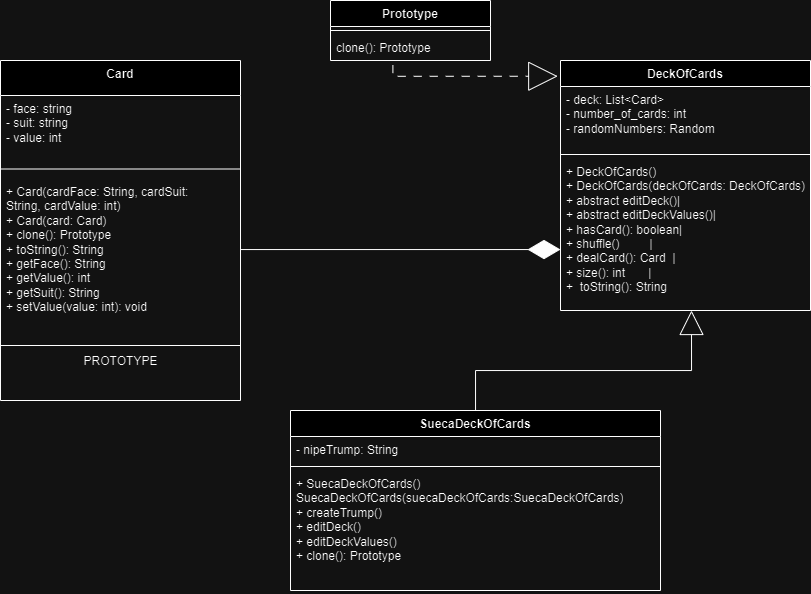

The diagram above was exported from draw.io. Its source (the exported page's mxGraphModel, read from the mxfile embedded in the PNG):
<mxGraphModel dx="1104" dy="593" grid="1" gridSize="10" guides="1" tooltips="1" connect="1" arrows="1" fold="1" page="1" pageScale="1" pageWidth="827" pageHeight="1169" math="0" shadow="0">
  <root>
    <mxCell id="0" />
    <mxCell id="1" parent="0" />
    <mxCell id="kBrBYDPnYbDM0nD8r3pd-2" value="Prototype" style="swimlane;fontStyle=1;align=center;verticalAlign=top;childLayout=stackLayout;horizontal=1;startSize=26;horizontalStack=0;resizeParent=1;resizeParentMax=0;resizeLast=0;collapsible=1;marginBottom=0;whiteSpace=wrap;html=1;" vertex="1" parent="1">
      <mxGeometry x="340" y="20" width="160" height="60" as="geometry" />
    </mxCell>
    <mxCell id="kBrBYDPnYbDM0nD8r3pd-4" value="" style="line;strokeWidth=1;fillColor=none;align=left;verticalAlign=middle;spacingTop=-1;spacingLeft=3;spacingRight=3;rotatable=0;labelPosition=right;points=[];portConstraint=eastwest;strokeColor=inherit;" vertex="1" parent="kBrBYDPnYbDM0nD8r3pd-2">
      <mxGeometry y="26" width="160" height="8" as="geometry" />
    </mxCell>
    <mxCell id="kBrBYDPnYbDM0nD8r3pd-5" value="clone(): Prototype" style="text;strokeColor=none;fillColor=none;align=left;verticalAlign=top;spacingLeft=4;spacingRight=4;overflow=hidden;rotatable=0;points=[[0,0.5],[1,0.5]];portConstraint=eastwest;whiteSpace=wrap;html=1;" vertex="1" parent="kBrBYDPnYbDM0nD8r3pd-2">
      <mxGeometry y="34" width="160" height="26" as="geometry" />
    </mxCell>
    <mxCell id="kBrBYDPnYbDM0nD8r3pd-7" value="Card" style="swimlane;fontStyle=1;align=center;verticalAlign=top;childLayout=stackLayout;horizontal=1;startSize=35;horizontalStack=0;resizeParent=1;resizeParentMax=0;resizeLast=0;collapsible=1;marginBottom=0;whiteSpace=wrap;html=1;" vertex="1" parent="1">
      <mxGeometry x="10" y="80" width="240" height="340" as="geometry">
        <mxRectangle x="80" y="85" width="70" height="30" as="alternateBounds" />
      </mxGeometry>
    </mxCell>
    <mxCell id="kBrBYDPnYbDM0nD8r3pd-8" value="- face: string&lt;br&gt;- suit: string&lt;br&gt;- value: int" style="text;strokeColor=none;fillColor=none;align=left;verticalAlign=top;spacingLeft=4;spacingRight=4;overflow=hidden;rotatable=0;points=[[0,0.5],[1,0.5]];portConstraint=eastwest;whiteSpace=wrap;html=1;" vertex="1" parent="kBrBYDPnYbDM0nD8r3pd-7">
      <mxGeometry y="35" width="240" height="64" as="geometry" />
    </mxCell>
    <mxCell id="kBrBYDPnYbDM0nD8r3pd-9" value="" style="line;strokeWidth=1;fillColor=none;align=left;verticalAlign=middle;spacingTop=-1;spacingLeft=3;spacingRight=3;rotatable=0;labelPosition=right;points=[];portConstraint=eastwest;strokeColor=inherit;" vertex="1" parent="kBrBYDPnYbDM0nD8r3pd-7">
      <mxGeometry y="99" width="240" height="19" as="geometry" />
    </mxCell>
    <mxCell id="kBrBYDPnYbDM0nD8r3pd-10" value="&lt;div&gt;+ Card(cardFace: String,&amp;nbsp;&lt;span style=&quot;background-color: initial;&quot;&gt;cardSuit: String,&amp;nbsp;&lt;/span&gt;&lt;span style=&quot;background-color: initial;&quot;&gt;cardValue: int)&lt;/span&gt;&lt;/div&gt;&lt;div&gt;+ Card(card: Card)&lt;/div&gt;&lt;div&gt;+ clone(): Prototype&lt;/div&gt;&lt;div&gt;+ toString(): String&lt;/div&gt;&lt;div&gt;+ getFace(): String&lt;/div&gt;&lt;div&gt;+ getValue(): int&lt;/div&gt;&lt;div&gt;+ getSuit(): String&lt;/div&gt;+ setValue(value: int): void&amp;nbsp;" style="text;strokeColor=none;fillColor=none;align=left;verticalAlign=top;spacingLeft=4;spacingRight=4;overflow=hidden;rotatable=0;points=[[0,0.5],[1,0.5]];portConstraint=eastwest;html=1;whiteSpace=wrap;" vertex="1" parent="kBrBYDPnYbDM0nD8r3pd-7">
      <mxGeometry y="118" width="240" height="142" as="geometry" />
    </mxCell>
    <mxCell id="kBrBYDPnYbDM0nD8r3pd-21" value="" style="line;strokeWidth=1;fillColor=none;align=left;verticalAlign=middle;spacingTop=-1;spacingLeft=3;spacingRight=3;rotatable=0;labelPosition=right;points=[];portConstraint=eastwest;strokeColor=inherit;" vertex="1" parent="kBrBYDPnYbDM0nD8r3pd-7">
      <mxGeometry y="260" width="240" height="50" as="geometry" />
    </mxCell>
    <mxCell id="kBrBYDPnYbDM0nD8r3pd-22" value="PROTOTYPE" style="text;html=1;align=center;verticalAlign=bottom;resizable=0;points=[];autosize=1;strokeColor=none;fillColor=none;labelPosition=center;verticalLabelPosition=top;" vertex="1" parent="kBrBYDPnYbDM0nD8r3pd-7">
      <mxGeometry y="310" width="240" height="30" as="geometry" />
    </mxCell>
    <mxCell id="kBrBYDPnYbDM0nD8r3pd-31" value="DeckOfCards" style="swimlane;fontStyle=1;align=center;verticalAlign=top;childLayout=stackLayout;horizontal=1;startSize=26;horizontalStack=0;resizeParent=1;resizeParentMax=0;resizeLast=0;collapsible=1;marginBottom=0;whiteSpace=wrap;html=1;" vertex="1" parent="1">
      <mxGeometry x="570" y="80" width="250" height="250" as="geometry" />
    </mxCell>
    <mxCell id="kBrBYDPnYbDM0nD8r3pd-32" value="&lt;div&gt;- deck: List&amp;lt;Card&amp;gt;&lt;/div&gt;&lt;div&gt;- number_of_cards: int&lt;/div&gt;&lt;div&gt;- randomNumbers: Random&lt;/div&gt;" style="text;strokeColor=none;fillColor=none;align=left;verticalAlign=top;spacingLeft=4;spacingRight=4;overflow=hidden;rotatable=0;points=[[0,0.5],[1,0.5]];portConstraint=eastwest;whiteSpace=wrap;html=1;" vertex="1" parent="kBrBYDPnYbDM0nD8r3pd-31">
      <mxGeometry y="26" width="250" height="64" as="geometry" />
    </mxCell>
    <mxCell id="kBrBYDPnYbDM0nD8r3pd-33" value="" style="line;strokeWidth=1;fillColor=none;align=left;verticalAlign=middle;spacingTop=-1;spacingLeft=3;spacingRight=3;rotatable=0;labelPosition=right;points=[];portConstraint=eastwest;strokeColor=inherit;" vertex="1" parent="kBrBYDPnYbDM0nD8r3pd-31">
      <mxGeometry y="90" width="250" height="8" as="geometry" />
    </mxCell>
    <mxCell id="kBrBYDPnYbDM0nD8r3pd-34" value="&lt;div&gt;+ DeckOfCards()&lt;/div&gt;&lt;div&gt;+ DeckOfCards(deckOfCards: DeckOfCards)&lt;/div&gt;&lt;div&gt;+ abstract editDeck()|&lt;/div&gt;&lt;div&gt;+ abstract editDeckValues()|&lt;/div&gt;&lt;div&gt;+ hasCard(): boolean|&lt;/div&gt;&lt;div&gt;+ shuffle()&amp;nbsp; &amp;nbsp; &amp;nbsp; &amp;nbsp; &amp;nbsp;|&lt;/div&gt;&lt;div&gt;+ dealCard(): Card&amp;nbsp; |&lt;/div&gt;&lt;div&gt;+ size(): int&amp;nbsp; &amp;nbsp; &amp;nbsp; &amp;nbsp;|&lt;/div&gt;&lt;div&gt;+&amp;nbsp; toString(): String&lt;/div&gt;" style="text;strokeColor=none;fillColor=none;align=left;verticalAlign=top;spacingLeft=4;spacingRight=4;overflow=hidden;rotatable=0;points=[[0,0.5],[1,0.5]];portConstraint=eastwest;whiteSpace=wrap;html=1;" vertex="1" parent="kBrBYDPnYbDM0nD8r3pd-31">
      <mxGeometry y="98" width="250" height="152" as="geometry" />
    </mxCell>
    <mxCell id="kBrBYDPnYbDM0nD8r3pd-39" value="SuecaDeckOfCards" style="swimlane;fontStyle=1;align=center;verticalAlign=top;childLayout=stackLayout;horizontal=1;startSize=26;horizontalStack=0;resizeParent=1;resizeParentMax=0;resizeLast=0;collapsible=1;marginBottom=0;whiteSpace=wrap;html=1;" vertex="1" parent="1">
      <mxGeometry x="300" y="430" width="370" height="180" as="geometry" />
    </mxCell>
    <mxCell id="kBrBYDPnYbDM0nD8r3pd-40" value="- nipeTrump: String" style="text;strokeColor=none;fillColor=none;align=left;verticalAlign=top;spacingLeft=4;spacingRight=4;overflow=hidden;rotatable=0;points=[[0,0.5],[1,0.5]];portConstraint=eastwest;whiteSpace=wrap;html=1;" vertex="1" parent="kBrBYDPnYbDM0nD8r3pd-39">
      <mxGeometry y="26" width="370" height="26" as="geometry" />
    </mxCell>
    <mxCell id="kBrBYDPnYbDM0nD8r3pd-41" value="" style="line;strokeWidth=1;fillColor=none;align=left;verticalAlign=middle;spacingTop=-1;spacingLeft=3;spacingRight=3;rotatable=0;labelPosition=right;points=[];portConstraint=eastwest;strokeColor=inherit;" vertex="1" parent="kBrBYDPnYbDM0nD8r3pd-39">
      <mxGeometry y="52" width="370" height="8" as="geometry" />
    </mxCell>
    <mxCell id="kBrBYDPnYbDM0nD8r3pd-42" value="&lt;div&gt;+ SuecaDeckOfCards()&lt;/div&gt;&lt;div&gt;SuecaDeckOfCards(suecaDeckOfCards:SuecaDeckOfCards)&lt;/div&gt;&lt;div&gt;+ createTrump()&lt;/div&gt;&lt;div&gt;+ editDeck()&lt;/div&gt;&lt;div&gt;+ editDeckValues()&lt;/div&gt;&lt;div&gt;+ clone(): Prototype&lt;/div&gt;" style="text;strokeColor=none;fillColor=none;align=left;verticalAlign=top;spacingLeft=4;spacingRight=4;overflow=hidden;rotatable=0;points=[[0,0.5],[1,0.5]];portConstraint=eastwest;whiteSpace=wrap;html=1;" vertex="1" parent="kBrBYDPnYbDM0nD8r3pd-39">
      <mxGeometry y="60" width="370" height="120" as="geometry" />
    </mxCell>
    <mxCell id="kBrBYDPnYbDM0nD8r3pd-43" style="edgeStyle=orthogonalEdgeStyle;rounded=0;orthogonalLoop=1;jettySize=auto;html=1;entryX=-0.011;entryY=0.063;entryDx=0;entryDy=0;entryPerimeter=0;dashed=1;dashPattern=8 8;endArrow=block;endFill=0;endSize=27;exitX=0.39;exitY=1.177;exitDx=0;exitDy=0;exitPerimeter=0;" edge="1" parent="1" source="kBrBYDPnYbDM0nD8r3pd-5" target="kBrBYDPnYbDM0nD8r3pd-31">
      <mxGeometry relative="1" as="geometry">
        <mxPoint x="297" y="149.99999999999994" as="sourcePoint" />
        <mxPoint x="500" y="182.95999999999998" as="targetPoint" />
        <Array as="points">
          <mxPoint x="402" y="96" />
        </Array>
      </mxGeometry>
    </mxCell>
    <mxCell id="kBrBYDPnYbDM0nD8r3pd-44" style="edgeStyle=orthogonalEdgeStyle;rounded=0;orthogonalLoop=1;jettySize=auto;html=1;entryX=0;entryY=0.599;entryDx=0;entryDy=0;entryPerimeter=0;endArrow=diamondThin;endFill=1;targetPerimeterSpacing=4;endSize=30;" edge="1" parent="1" source="kBrBYDPnYbDM0nD8r3pd-10" target="kBrBYDPnYbDM0nD8r3pd-34">
      <mxGeometry relative="1" as="geometry" />
    </mxCell>
    <mxCell id="kBrBYDPnYbDM0nD8r3pd-45" style="edgeStyle=orthogonalEdgeStyle;rounded=0;orthogonalLoop=1;jettySize=auto;html=1;entryX=0.524;entryY=1;entryDx=0;entryDy=0;entryPerimeter=0;endArrow=block;endFill=0;endSize=22;" edge="1" parent="1" source="kBrBYDPnYbDM0nD8r3pd-39" target="kBrBYDPnYbDM0nD8r3pd-34">
      <mxGeometry relative="1" as="geometry" />
    </mxCell>
  </root>
</mxGraphModel>